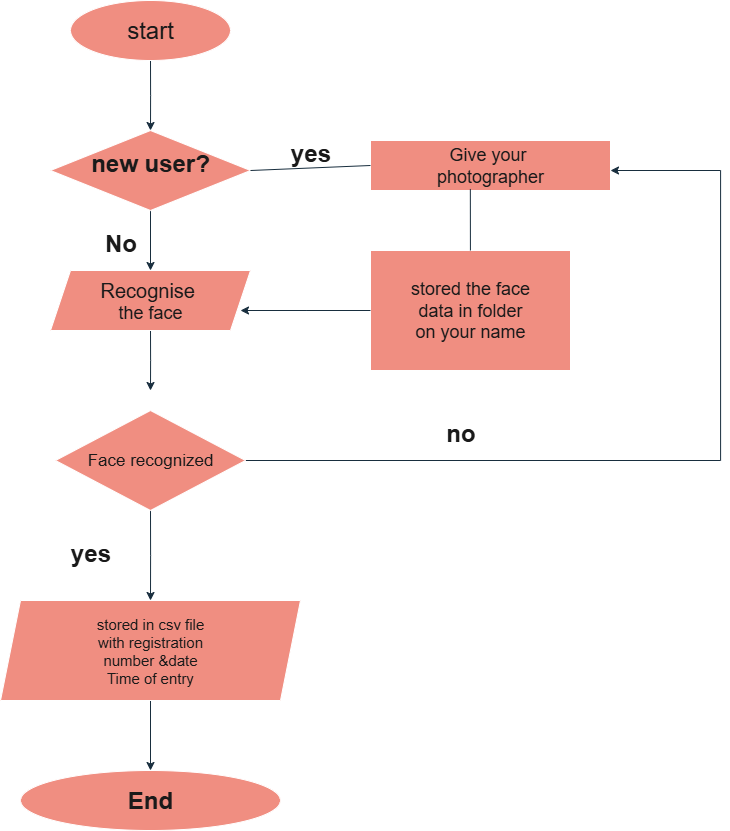

The diagram above was exported from draw.io. Its source (the exported page's mxGraphModel, read from the mxfile embedded in the PNG):
<mxGraphModel dx="1895" dy="1196" grid="1" gridSize="10" guides="1" tooltips="1" connect="1" arrows="1" fold="1" page="1" pageScale="1" pageWidth="850" pageHeight="1100" math="0" shadow="0">
  <root>
    <mxCell id="0" />
    <mxCell id="1" parent="0" />
    <mxCell id="AwqjKUnms3zAAhTmVKVt-2" style="edgeStyle=orthogonalEdgeStyle;rounded=0;orthogonalLoop=1;jettySize=auto;html=1;exitX=0.5;exitY=1;exitDx=0;exitDy=0;labelBackgroundColor=none;strokeColor=#182E3E;fontColor=default;" edge="1" parent="1" source="AwqjKUnms3zAAhTmVKVt-1">
      <mxGeometry relative="1" as="geometry">
        <mxPoint x="240" y="180" as="targetPoint" />
      </mxGeometry>
    </mxCell>
    <mxCell id="AwqjKUnms3zAAhTmVKVt-1" value="start" style="ellipse;whiteSpace=wrap;html=1;fontSize=24;labelBackgroundColor=none;fillColor=#F08E81;strokeColor=#FFFFFF;fontColor=#1A1A1A;" vertex="1" parent="1">
      <mxGeometry x="160" y="50" width="160" height="60" as="geometry" />
    </mxCell>
    <mxCell id="AwqjKUnms3zAAhTmVKVt-4" style="edgeStyle=orthogonalEdgeStyle;rounded=0;orthogonalLoop=1;jettySize=auto;html=1;exitX=0.5;exitY=1;exitDx=0;exitDy=0;labelBackgroundColor=none;strokeColor=#182E3E;fontColor=default;" edge="1" parent="1" source="AwqjKUnms3zAAhTmVKVt-3" target="AwqjKUnms3zAAhTmVKVt-5">
      <mxGeometry relative="1" as="geometry">
        <mxPoint x="240" y="310" as="targetPoint" />
      </mxGeometry>
    </mxCell>
    <mxCell id="AwqjKUnms3zAAhTmVKVt-3" value="&lt;h1&gt;new user?&lt;/h1&gt;&lt;div&gt;&lt;br&gt;&lt;/div&gt;" style="rhombus;whiteSpace=wrap;html=1;labelBackgroundColor=none;fillColor=#F08E81;strokeColor=#FFFFFF;fontColor=#1A1A1A;" vertex="1" parent="1">
      <mxGeometry x="140" y="180" width="200" height="80" as="geometry" />
    </mxCell>
    <mxCell id="AwqjKUnms3zAAhTmVKVt-6" style="edgeStyle=orthogonalEdgeStyle;rounded=0;orthogonalLoop=1;jettySize=auto;html=1;exitX=0.5;exitY=1;exitDx=0;exitDy=0;labelBackgroundColor=none;strokeColor=#182E3E;fontColor=default;" edge="1" parent="1" source="AwqjKUnms3zAAhTmVKVt-5">
      <mxGeometry relative="1" as="geometry">
        <mxPoint x="240" y="440" as="targetPoint" />
      </mxGeometry>
    </mxCell>
    <mxCell id="AwqjKUnms3zAAhTmVKVt-5" value="&lt;font style=&quot;font-size: 20px;&quot;&gt;Recognise&amp;nbsp;&lt;/font&gt;&lt;div&gt;&lt;font style=&quot;font-size: 18px;&quot;&gt;the face&lt;/font&gt;&lt;/div&gt;" style="shape=parallelogram;perimeter=parallelogramPerimeter;whiteSpace=wrap;html=1;fixedSize=1;labelBackgroundColor=none;fillColor=#F08E81;strokeColor=#FFFFFF;fontColor=#1A1A1A;" vertex="1" parent="1">
      <mxGeometry x="140" y="320" width="200" height="60" as="geometry" />
    </mxCell>
    <mxCell id="AwqjKUnms3zAAhTmVKVt-9" style="edgeStyle=orthogonalEdgeStyle;rounded=0;orthogonalLoop=1;jettySize=auto;html=1;exitX=0.5;exitY=1;exitDx=0;exitDy=0;labelBackgroundColor=none;strokeColor=#182E3E;fontColor=default;" edge="1" parent="1" source="AwqjKUnms3zAAhTmVKVt-7">
      <mxGeometry relative="1" as="geometry">
        <mxPoint x="240" y="650" as="targetPoint" />
      </mxGeometry>
    </mxCell>
    <mxCell id="AwqjKUnms3zAAhTmVKVt-16" style="edgeStyle=orthogonalEdgeStyle;rounded=0;orthogonalLoop=1;jettySize=auto;html=1;exitX=1;exitY=0.5;exitDx=0;exitDy=0;labelBackgroundColor=none;strokeColor=#182E3E;fontColor=default;" edge="1" parent="1" source="AwqjKUnms3zAAhTmVKVt-7" target="AwqjKUnms3zAAhTmVKVt-13">
      <mxGeometry relative="1" as="geometry">
        <mxPoint x="590" y="60" as="targetPoint" />
        <Array as="points">
          <mxPoint x="810" y="510" />
          <mxPoint x="810" y="220" />
        </Array>
      </mxGeometry>
    </mxCell>
    <mxCell id="AwqjKUnms3zAAhTmVKVt-7" value="&lt;span style=&quot;font-size: 17px;&quot;&gt;Face recognized&lt;/span&gt;" style="rhombus;whiteSpace=wrap;html=1;labelBackgroundColor=none;fillColor=#F08E81;strokeColor=#FFFFFF;fontColor=#1A1A1A;" vertex="1" parent="1">
      <mxGeometry x="145" y="460" width="190" height="100" as="geometry" />
    </mxCell>
    <mxCell id="AwqjKUnms3zAAhTmVKVt-11" style="edgeStyle=orthogonalEdgeStyle;rounded=0;orthogonalLoop=1;jettySize=auto;html=1;exitX=0.5;exitY=1;exitDx=0;exitDy=0;labelBackgroundColor=none;strokeColor=#182E3E;fontColor=default;" edge="1" parent="1" source="AwqjKUnms3zAAhTmVKVt-10" target="AwqjKUnms3zAAhTmVKVt-12">
      <mxGeometry relative="1" as="geometry">
        <mxPoint x="240" y="820" as="targetPoint" />
      </mxGeometry>
    </mxCell>
    <mxCell id="AwqjKUnms3zAAhTmVKVt-10" value="&lt;font style=&quot;font-size: 15px;&quot;&gt;stored in csv file&lt;/font&gt;&lt;div&gt;&lt;font style=&quot;font-size: 15px;&quot;&gt;with registration&lt;/font&gt;&lt;/div&gt;&lt;div&gt;&lt;font style=&quot;font-size: 15px;&quot;&gt;number &amp;amp;date&lt;/font&gt;&lt;/div&gt;&lt;div&gt;&lt;font style=&quot;font-size: 15px;&quot;&gt;Time of entry&lt;/font&gt;&lt;/div&gt;" style="shape=parallelogram;perimeter=parallelogramPerimeter;whiteSpace=wrap;html=1;fixedSize=1;labelBackgroundColor=none;fillColor=#F08E81;strokeColor=#FFFFFF;fontColor=#1A1A1A;" vertex="1" parent="1">
      <mxGeometry x="90" y="650" width="300" height="100" as="geometry" />
    </mxCell>
    <mxCell id="AwqjKUnms3zAAhTmVKVt-12" value="&lt;h1&gt;End&lt;/h1&gt;" style="ellipse;whiteSpace=wrap;html=1;labelBackgroundColor=none;fillColor=#F08E81;strokeColor=#FFFFFF;fontColor=#1A1A1A;" vertex="1" parent="1">
      <mxGeometry x="110" y="820" width="260" height="60" as="geometry" />
    </mxCell>
    <mxCell id="AwqjKUnms3zAAhTmVKVt-13" value="&lt;font style=&quot;font-size: 18px;&quot;&gt;Give your&amp;nbsp;&lt;/font&gt;&lt;div&gt;&lt;font style=&quot;font-size: 18px;&quot;&gt;photographer&lt;/font&gt;&lt;/div&gt;" style="rounded=0;whiteSpace=wrap;html=1;labelBackgroundColor=none;fillColor=#F08E81;strokeColor=#FFFFFF;fontColor=#1A1A1A;" vertex="1" parent="1">
      <mxGeometry x="460" y="190" width="240" height="50" as="geometry" />
    </mxCell>
    <mxCell id="AwqjKUnms3zAAhTmVKVt-14" value="&lt;font style=&quot;font-size: 18px;&quot;&gt;stored the face&lt;/font&gt;&lt;div&gt;&lt;font style=&quot;font-size: 18px;&quot;&gt;data in folder&lt;/font&gt;&lt;/div&gt;&lt;div&gt;&lt;font style=&quot;font-size: 18px;&quot;&gt;on your name&lt;/font&gt;&lt;/div&gt;" style="rounded=0;whiteSpace=wrap;html=1;labelBackgroundColor=none;fillColor=#F08E81;strokeColor=#FFFFFF;fontColor=#1A1A1A;" vertex="1" parent="1">
      <mxGeometry x="460" y="300" width="200" height="120" as="geometry" />
    </mxCell>
    <mxCell id="AwqjKUnms3zAAhTmVKVt-22" value="" style="endArrow=none;html=1;rounded=0;entryX=0.416;entryY=0.969;entryDx=0;entryDy=0;entryPerimeter=0;labelBackgroundColor=none;strokeColor=#182E3E;fontColor=default;" edge="1" parent="1" source="AwqjKUnms3zAAhTmVKVt-14" target="AwqjKUnms3zAAhTmVKVt-13">
      <mxGeometry width="50" height="50" relative="1" as="geometry">
        <mxPoint x="480" y="470" as="sourcePoint" />
        <mxPoint x="530" y="420" as="targetPoint" />
      </mxGeometry>
    </mxCell>
    <mxCell id="AwqjKUnms3zAAhTmVKVt-24" style="edgeStyle=orthogonalEdgeStyle;rounded=0;orthogonalLoop=1;jettySize=auto;html=1;exitX=0;exitY=0.5;exitDx=0;exitDy=0;labelBackgroundColor=none;strokeColor=#182E3E;fontColor=default;" edge="1" parent="1" source="AwqjKUnms3zAAhTmVKVt-14">
      <mxGeometry relative="1" as="geometry">
        <mxPoint x="330" y="360" as="targetPoint" />
      </mxGeometry>
    </mxCell>
    <mxCell id="AwqjKUnms3zAAhTmVKVt-25" value="" style="endArrow=none;html=1;rounded=0;exitX=1;exitY=0.5;exitDx=0;exitDy=0;entryX=0;entryY=0.5;entryDx=0;entryDy=0;labelBackgroundColor=none;strokeColor=#182E3E;fontColor=default;" edge="1" parent="1" source="AwqjKUnms3zAAhTmVKVt-3" target="AwqjKUnms3zAAhTmVKVt-13">
      <mxGeometry width="50" height="50" relative="1" as="geometry">
        <mxPoint x="500" y="460" as="sourcePoint" />
        <mxPoint x="450" y="220" as="targetPoint" />
      </mxGeometry>
    </mxCell>
    <mxCell id="AwqjKUnms3zAAhTmVKVt-26" value="&lt;h1&gt;yes&lt;/h1&gt;" style="text;html=1;align=center;verticalAlign=middle;resizable=0;points=[];autosize=1;strokeColor=none;fillColor=none;labelBackgroundColor=none;fontColor=#1A1A1A;" vertex="1" parent="1">
      <mxGeometry x="370" y="168" width="60" height="70" as="geometry" />
    </mxCell>
    <mxCell id="AwqjKUnms3zAAhTmVKVt-28" value="&lt;h1&gt;no&lt;/h1&gt;" style="text;html=1;align=center;verticalAlign=middle;resizable=0;points=[];autosize=1;strokeColor=none;fillColor=none;labelBackgroundColor=none;fontColor=#1A1A1A;" vertex="1" parent="1">
      <mxGeometry x="525" y="448" width="50" height="70" as="geometry" />
    </mxCell>
    <mxCell id="AwqjKUnms3zAAhTmVKVt-29" value="&lt;h1&gt;No&lt;/h1&gt;" style="text;html=1;align=center;verticalAlign=middle;resizable=0;points=[];autosize=1;strokeColor=none;fillColor=none;labelBackgroundColor=none;fontColor=#1A1A1A;" vertex="1" parent="1">
      <mxGeometry x="180" y="258" width="60" height="70" as="geometry" />
    </mxCell>
    <mxCell id="AwqjKUnms3zAAhTmVKVt-30" value="&lt;h1&gt;yes&lt;/h1&gt;" style="text;html=1;align=center;verticalAlign=middle;resizable=0;points=[];autosize=1;strokeColor=none;fillColor=none;labelBackgroundColor=none;fontColor=#1A1A1A;" vertex="1" parent="1">
      <mxGeometry x="150" y="568" width="60" height="70" as="geometry" />
    </mxCell>
  </root>
</mxGraphModel>